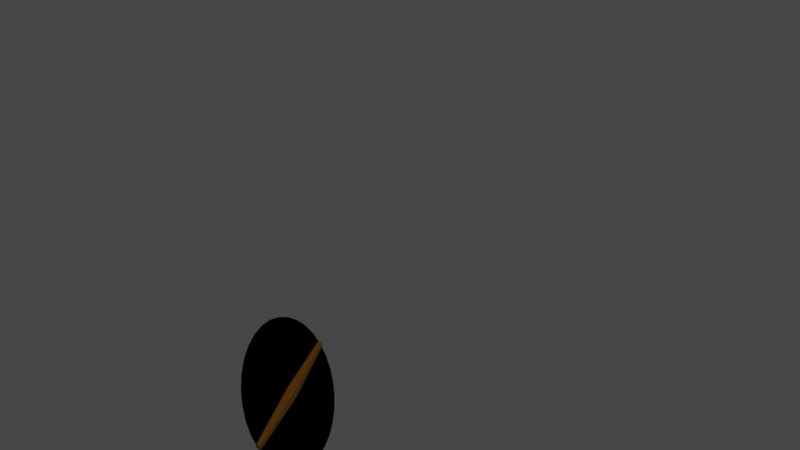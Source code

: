 # Source: sc_prop.blend  (saved by Blender 2.80.39; exported with 4.5.12 LTS)
import bpy
from mathutils import Matrix  # noqa: F401  (used for matrix-valued properties, if any)

bpy.ops.wm.read_factory_settings(use_empty=True)
scene = bpy.context.scene
scene.name = 'Scene'

# ---- collections
col_collection = bpy.data.collections.new('Collection'); scene.collection.children.link(col_collection)
col_plane = bpy.data.collections.new('Plane'); scene.collection.children.link(col_plane)
col_bgi = bpy.data.collections.new('BGI'); scene.collection.children.link(col_bgi)

# ---- materials (node trees are filled in below, after node groups)
mat_prop = bpy.data.materials.new('Prop')
mat_prop.surface_render_method = 'BLENDED'
mat_prop.blend_method = 'BLEND'
mat_prop.use_transparency_overlap = False
mat_prop.show_transparent_back = False
mat_prop.roughness = 0.25
mat_wood_001 = bpy.data.materials.new('Wood.001')
mat_wood_001.use_transparent_shadow = False
mat_wood_001.roughness = 0.25

# ---- material node trees
mat_prop.use_nodes = True; mat_prop.node_tree.nodes.clear()
_N = mat_prop.node_tree.nodes; _L = mat_prop.node_tree.links
n0 = _N.new('ShaderNodeOutputMaterial'); n0.name = 'Material Output'; n0.location = (298, 139)
n0.target = 'EEVEE'
n1 = _N.new('ShaderNodeBsdfTransparent'); n1.name = 'Transparent BSDF'; n1.location = (-102, 50)
n1.inputs[0].default_value = (0.9131, 0.5457, 0.159, 0.0315)
n2 = _N.new('ShaderNodeMixShader'); n2.name = 'Mix Shader'; n2.location = (0, 0)
n2.label = 'Disable Shadow'
n2.hide = True
n3 = _N.new('ShaderNodeLightPath'); n3.name = 'Light Path'; n3.location = (0, 0)
n3.hide = True
n4 = _N.new('ShaderNodeBsdfTransparent'); n4.name = 'Transparent BSDF.001'; n4.location = (0, 0)
n4.hide = True
_L.new(n1.outputs[0], n2.inputs[1])
_L.new(n2.outputs[0], n0.inputs[0])
_L.new(n3.outputs[1], n2.inputs[0])
_L.new(n4.outputs[0], n2.inputs[2])
n0.is_active_output = True
mat_wood_001.use_nodes = True; mat_wood_001.node_tree.nodes.clear()
_N = mat_wood_001.node_tree.nodes; _L = mat_wood_001.node_tree.links
n0 = _N.new('ShaderNodeOutputMaterial'); n0.name = 'Material Output'; n0.location = (300, 300)
n1 = _N.new('ShaderNodeBsdfPrincipled'); n1.name = 'Principled BSDF'; n1.location = (10, 300)
n1.distribution = 'GGX'
n1.subsurface_method = 'BURLEY'
n1.inputs[0].default_value = (0.2232, 0.08438, 0.0003035, 1.0)
n1.inputs[3].default_value = 1.45
_L.new(n1.outputs[0], n0.inputs[0])
n0.is_active_output = True

# ---- world
world_world = bpy.data.worlds.new('World'); scene.world = world_world
world_world.color = (0.05088, 0.05088, 0.05088)
world_world.use_sun_shadow = False
world_world.sun_shadow_jitter_overblur = 0.0

# ---- cameras
cam_camera = bpy.data.cameras.new('Camera')
cam_camera.clip_end = 100.0
cam_camera.ortho_scale = 7.314
cam_camera.dof.focus_distance = 0.0
cam_camera.dof.aperture_fstop = 128.0

# ---- lights
light_point = bpy.data.lights.new('Point', 'POINT')
light_point.transmission_factor = 0.0
light_point.energy = 1000.0
light_point.shadow_buffer_clip_start = 0.5
light_point.shadow_soft_size = 0.25
light_point.shadow_maximum_resolution = 0.006
light_point.use_absolute_resolution = True

# ---- meshes
me_circle_001 = bpy.data.meshes.new('Circle.001')
me_circle_001.from_pydata([(0.9087, 0.09067, -1.241), (0.9557, 0.02414, -1.288), (0.9385, -0.06674, -1.27), (1.124, -0.0002125, -0.9904), (1.167, 0.08358, -1.066), (0.8742, -0.09109, -1.206), (1.025, 0.06632, -0.9956), (1.008, -0.02456, -0.9784), (1.055, -0.09109, -1.025), (1.119, -0.06674, -1.09), (1.136, 0.02414, -1.107), (1.089, 0.09067, -1.06), (0.3966, 0.9285, -0.4048), (0.3757, 0.884, -0.3627), (0.397, 0.884, -0.3415), (0.4391, 0.9285, -0.3623), (0.46, 0.9731, -0.4044), (0.4387, 0.9731, -0.4257), (1.023, -0.0002139, -1.092), (0.9821, -0.08401, -1.014), (1.049, -0.08401, -0.9478), (0.8272, -0.02456, -1.159), (0.8444, 0.06632, -1.176), (1.101, 0.08358, -1.133), (1.71, -0.9295, -1.719), (1.69, -0.974, -1.676), (1.711, -0.974, -1.655), (1.753, -0.9295, -1.676), (1.774, -0.8849, -1.718), (1.753, -0.8849, -1.739), (0.1369, 0.0006118, -0.1122), (0.1548, 0.2578, -0.1301), (0.2079, 0.5052, -0.1831), (0.294, 0.7331, -0.2693), (0.41, 0.9329, -0.3852), (0.5512, 1.097, -0.5265), (0.7124, 1.219, -0.6877), (0.8873, 1.294, -0.8626), (1.069, 1.319, -1.044), (1.251, 1.294, -1.226), (1.426, 1.219, -1.401), (1.587, 1.097, -1.562), (1.728, 0.9329, -1.704), (1.844, 0.7331, -1.82), (1.931, 0.5052, -1.906), (1.984, 0.2578, -1.959), (2.002, 0.0006113, -1.977), (1.984, -0.2566, -1.959), (1.931, -0.504, -1.906), (1.844, -0.7319, -1.82), (1.728, -0.9317, -1.704), (1.587, -1.096, -1.562), (1.426, -1.218, -1.401), (1.251, -1.293, -1.226), (1.069, -1.318, -1.044), (0.8873, -1.293, -0.8626), (0.7124, -1.218, -0.6877), (0.5512, -1.096, -0.5265), (0.41, -0.9317, -0.3852), (0.294, -0.7319, -0.2693), (0.2079, -0.504, -0.1831), (0.1548, -0.2566, -0.1301), (0.1303, -0.0003159, -0.1175), (0.1482, 0.2569, -0.1354), (0.2012, 0.5043, -0.1885), (0.2874, 0.7322, -0.2746), (0.4033, 0.932, -0.3906), (0.5446, 1.096, -0.5318), (0.7058, 1.218, -0.693), (0.8807, 1.293, -0.8679), (1.063, 1.318, -1.05), (1.244, 1.293, -1.232), (1.419, 1.218, -1.407), (1.581, 1.096, -1.568), (1.722, 0.932, -1.709), (1.838, 0.7322, -1.825), (1.924, 0.5043, -1.911), (1.977, 0.2569, -1.964), (1.995, -0.0003164, -1.982), (1.977, -0.2575, -1.964), (1.924, -0.5049, -1.911), (1.838, -0.7328, -1.825), (1.722, -0.9326, -1.709), (1.581, -1.097, -1.568), (1.419, -1.218, -1.407), (1.244, -1.293, -1.232), (1.063, -1.319, -1.05), (0.8807, -1.293, -0.8679), (0.7058, -1.218, -0.693), (0.5446, -1.097, -0.5318), (0.4033, -0.9326, -0.3906), (0.2874, -0.7328, -0.2746), (0.2012, -0.5049, -0.1885), (0.1482, -0.2575, -0.1354)], [], [(23, 17, 16, 4), (3, 15, 14, 20), (19, 13, 12, 18), (18, 12, 17, 23), (4, 16, 15, 3), (20, 14, 13, 19), (13, 14, 15, 16, 17, 12), (23, 4, 28, 29), (3, 20, 26, 27), (19, 18, 24, 25), (18, 23, 29, 24), (4, 3, 27, 28), (20, 19, 25, 26), (25, 24, 29, 28, 27, 26), (11, 10, 1, 0), (9, 8, 5, 2), (7, 6, 22, 21), (6, 11, 0, 22), (10, 9, 2, 1), (8, 7, 21, 5), (31, 30, 61, 60, 59, 58, 57, 56, 55, 54, 53, 52, 51, 50, 49, 48, 47, 46, 45, 44, 43, 42, 41, 40, 39, 38, 37, 36, 35, 34, 33, 32), (7, 8, 9, 10, 11, 6), (63, 64, 65, 66, 67, 68, 69, 70, 71, 72, 73, 74, 75, 76, 77, 78, 79, 80, 81, 82, 83, 84, 85, 86, 87, 88, 89, 90, 91, 92, 93, 62)])
me_circle_001.polygons.foreach_set('material_index', [1, 1, 1, 1, 1, 1, 1, 1, 1, 1, 1, 1, 1, 1, 1, 1, 1, 1, 1, 1, 0, 1, 0])
_uv = me_circle_001.uv_layers.new(name='UVMap')
_uv.uv.foreach_set('vector', [0.05896, 0.9999, 0.04892, 0.8116, 0.03951, 0.8116, 0.02948, 0.9999, 0.9334, 0.0, 0.9334, 0.4064, 0.9531, 0.4066, 0.9705, 0.0002364, 0.8963, 0.407, 0.9137, 0.8134, 0.9334, 0.8132, 0.9334, 0.4068, 0.9334, 0.4068, 0.9334, 0.8132, 0.9531, 0.8134, 0.9705, 0.407, 0.8963, 0.000237, 0.9137, 0.4066, 0.9334, 0.4064, 0.9334, 0.0, 0.9705, 0.4068, 0.9806, 0.8133, 0.99, 0.8133, 1.0, 0.4068, 0.2068, 0.8116, 0.1977, 0.8138, 0.1977, 0.8336, 0.2068, 0.8511, 0.216, 0.8489, 0.216, 0.8292, 1.0, 0.4068, 0.9705, 0.4068, 0.9806, 0.0, 0.99, 1.843e-07, 0.8591, 0.4068, 0.8963, 0.407, 0.8789, 0.8136, 0.8591, 0.8134, 0.822, 0.0002586, 0.8591, 0.0, 0.8591, 0.4067, 0.8394, 0.4068, 0.8591, 0.0, 0.8963, 0.0002586, 0.8789, 0.4068, 0.8591, 0.4067, 0.822, 0.407, 0.8591, 0.4068, 0.8591, 0.8134, 0.8394, 0.8136, 0.02948, 1.0, 0.0, 1.0, 0.01003, 0.8116, 0.01945, 0.8116, 0.2207, 0.85, 0.216, 0.8308, 0.2207, 0.8116, 0.2301, 0.8116, 0.2348, 0.8308, 0.2301, 0.85, 0.1977, 0.8907, 0.1682, 0.8907, 0.1682, 0.8116, 0.1977, 0.8116, 0.1456, 0.8907, 0.1179, 0.8907, 0.1179, 0.8116, 0.1456, 0.8116, 0.1032, 0.8907, 0.0737, 0.8907, 0.0737, 0.8116, 0.1032, 0.8116, 0.0737, 0.8907, 0.05896, 0.8907, 0.05896, 0.8116, 0.0737, 0.8116, 0.1682, 0.8907, 0.1456, 0.8907, 0.1456, 0.8116, 0.1682, 0.8116, 0.1179, 0.8907, 0.1032, 0.8907, 0.1032, 0.8116, 0.1179, 0.8116, 0.2163, 0.0462, 0.149, 0.09062, 0.09176, 0.1471, 0.04678, 0.2136, 0.01579, 0.2875, 1.121e-07, 0.3659, 0.0, 0.4458, 0.01579, 0.5242, 0.04678, 0.5981, 0.09176, 0.6645, 0.149, 0.7211, 0.2163, 0.7655, 0.2911, 0.7961, 0.3705, 0.8116, 0.4515, 0.8116, 0.5309, 0.796, 0.6057, 0.7654, 0.673, 0.721, 0.7302, 0.6645, 0.7752, 0.598, 0.8062, 0.5242, 0.822, 0.4458, 0.822, 0.3658, 0.8062, 0.2874, 0.7752, 0.2136, 0.7302, 0.1471, 0.673, 0.09058, 0.6057, 0.04618, 0.5309, 0.01559, 0.4515, 0.0, 0.3705, 5.272e-06, 0.2911, 0.01561, 0.1032, 0.8907, 0.1179, 0.8907, 0.1456, 0.8907, 0.1682, 0.8907, 0.1977, 0.8907, 0.0737, 0.8907, 0.2163, 0.0462, 0.2911, 0.01561, 0.3705, 5.272e-06, 0.4515, 0.0, 0.5309, 0.01559, 0.6057, 0.04618, 0.673, 0.09058, 0.7302, 0.1471, 0.7752, 0.2136, 0.8062, 0.2874, 0.822, 0.3658, 0.822, 0.4458, 0.8062, 0.5242, 0.7752, 0.598, 0.7302, 0.6645, 0.673, 0.721, 0.6057, 0.7654, 0.5309, 0.796, 0.4515, 0.8116, 0.3705, 0.8116, 0.2911, 0.7961, 0.2163, 0.7655, 0.149, 0.7211, 0.09176, 0.6645, 0.04678, 0.5981, 0.01579, 0.5242, 0.0, 0.4458, 1.121e-07, 0.3659, 0.01579, 0.2875, 0.04678, 0.2136, 0.09176, 0.1471, 0.149, 0.09062])
me_circle_001.materials.append(mat_prop)
me_circle_001.materials.append(mat_wood_001)
me_circle_001.use_remesh_preserve_volume = False
me_circle_001.use_remesh_preserve_attributes = False
me_circle_001.use_mirror_vertex_groups = False
me_circle_001.update()

# ---- objects
ob_camera = bpy.data.objects.new('Camera', cam_camera)
ob_point = bpy.data.objects.new('Point', light_point)
ob_prop = bpy.data.objects.new('Prop', me_circle_001)
ob_empty = bpy.data.objects.new('Empty', None)
ob_empty_001 = bpy.data.objects.new('Empty.001', None)
ob_empty_002 = bpy.data.objects.new('Empty.002', None)

# ---- transforms, parenting, visibility, modifiers, constraints
ob_camera.location = (11.73, -15.48, -1.761)
ob_camera.rotation_euler = (1.806, 0.0576, 0.5553)
ob_camera.lock_rotations_4d = False
ob_camera.empty_display_type = 'ARROWS'
ob_camera.color = (0.0, 0.0, 0.0, 0.0)
ob_camera.display_type = 'WIRE'
ob_camera.lineart.crease_threshold = 0.0
ob_point.location = (5.927, -5.52, 5.399)
ob_point.lineart.crease_threshold = 0.0
ob_prop.location = (0.0, 0.0, 1.495)
ob_prop.rotation_euler = (0.0, 0.7854, 0.0)
ob_prop.lineart.crease_threshold = 0.0
ob_empty.location = (-12.05, 5.487, -2.998)
ob_empty.rotation_euler = (1.571, -4.371e-08, 1.571)
ob_empty.scale = (12.36, 12.36, 12.36)
ob_empty.empty_display_type = 'IMAGE'
ob_empty.empty_image_depth = 'BACK'
ob_empty.empty_image_side = 'FRONT'
ob_empty.color = (1.0, 1.0, 1.0, 0.4)
ob_empty.lineart.crease_threshold = 0.0
ob_empty_001.location = (-1.392, 15.92, -0.9465)
ob_empty_001.rotation_euler = (1.571, -4.371e-08, 6.283)
ob_empty_001.scale = (12.36, 12.36, 12.36)
ob_empty_001.empty_display_type = 'IMAGE'
ob_empty_001.empty_image_depth = 'BACK'
ob_empty_001.empty_image_side = 'FRONT'
ob_empty_001.color = (1.0, 1.0, 1.0, 0.4)
ob_empty_001.lineart.crease_threshold = 0.0
ob_empty_002.location = (-1.605, 5.52, 8.786)
ob_empty_002.rotation_euler = (1.066e-14, 1.748e-07, 7.854)
ob_empty_002.scale = (12.36, 12.36, 12.36)
ob_empty_002.empty_display_type = 'IMAGE'
ob_empty_002.empty_image_depth = 'BACK'
ob_empty_002.empty_image_side = 'FRONT'
ob_empty_002.color = (1.0, 1.0, 1.0, 0.4)
ob_empty_002.lineart.crease_threshold = 0.0

# ---- collection membership
col_collection.objects.link(ob_camera)
col_collection.objects.link(ob_point)
col_plane.objects.link(ob_prop)
col_bgi.objects.link(ob_empty)
col_bgi.objects.link(ob_empty_001)
col_bgi.objects.link(ob_empty_002)

# ---- scene / render settings (as saved in the file)
scene.camera = ob_camera
scene.frame_start = 1; scene.frame_end = 250; scene.frame_set(1)
scene.render.engine = 'BLENDER_EEVEE_NEXT'
scene.render.film_transparent = True
scene.render.motion_blur_shutter = 1.0
scene.cycles.use_denoising = False
scene.cycles.samples = 128
scene.cycles.sampling_pattern = 'TABULATED_SOBOL'
scene.cycles.use_adaptive_sampling = False
scene.cycles.use_light_tree = False
scene.eevee.use_gtao = True
scene.view_settings.view_transform = 'Filmic'
bpy.context.view_layer.update()
